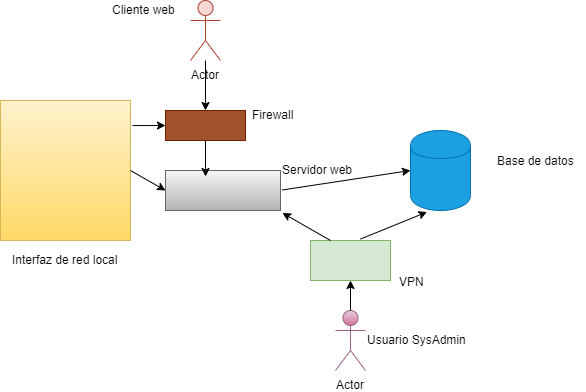

The diagram above was exported from draw.io. Its source (the exported page's mxGraphModel, read from the mxfile embedded in the PNG):
<mxGraphModel dx="161" dy="-705" grid="1" gridSize="10" guides="1" tooltips="1" connect="1" arrows="1" fold="1" page="1" pageScale="1" pageWidth="827" pageHeight="1169" math="0" shadow="0">
  <root>
    <mxCell id="0" />
    <mxCell id="1" parent="0" />
    <mxCell id="1-oOu7G0mDECWuPM1X-R-5" value="" style="rounded=0;whiteSpace=wrap;html=1;gradientColor=#ffd966;fillColor=#fff2cc;strokeColor=#d6b656;" vertex="1" parent="1">
      <mxGeometry x="840" y="1280" width="130" height="140" as="geometry" />
    </mxCell>
    <mxCell id="1-oOu7G0mDECWuPM1X-R-62" value="Actor" style="shape=umlActor;verticalLabelPosition=bottom;labelBackgroundColor=#ffffff;verticalAlign=top;html=1;outlineConnect=0;fillColor=#fad9d5;strokeColor=#ae4132;" vertex="1" parent="1">
      <mxGeometry x="1030" y="1180" width="30" height="60" as="geometry" />
    </mxCell>
    <mxCell id="1-oOu7G0mDECWuPM1X-R-67" value="Cliente web" style="text;html=1;resizable=0;points=[];autosize=1;align=left;verticalAlign=top;spacingTop=-4;" vertex="1" parent="1">
      <mxGeometry x="950" y="1180" width="80" height="20" as="geometry" />
    </mxCell>
    <mxCell id="1-oOu7G0mDECWuPM1X-R-68" value="" style="rounded=0;whiteSpace=wrap;html=1;fillColor=#a0522d;strokeColor=#6D1F00;fontColor=#ffffff;" vertex="1" parent="1">
      <mxGeometry x="1005" y="1290" width="80" height="30" as="geometry" />
    </mxCell>
    <mxCell id="1-oOu7G0mDECWuPM1X-R-69" value="Firewall" style="text;html=1;resizable=0;points=[];autosize=1;align=left;verticalAlign=top;spacingTop=-4;" vertex="1" parent="1">
      <mxGeometry x="1090" y="1285" width="60" height="20" as="geometry" />
    </mxCell>
    <mxCell id="1-oOu7G0mDECWuPM1X-R-70" value="" style="endArrow=classic;html=1;entryX=0.5;entryY=0;entryDx=0;entryDy=0;" edge="1" parent="1" source="1-oOu7G0mDECWuPM1X-R-62" target="1-oOu7G0mDECWuPM1X-R-68">
      <mxGeometry width="50" height="50" relative="1" as="geometry">
        <mxPoint x="840" y="1490" as="sourcePoint" />
        <mxPoint x="890" y="1440" as="targetPoint" />
      </mxGeometry>
    </mxCell>
    <mxCell id="1-oOu7G0mDECWuPM1X-R-71" value="" style="endArrow=classic;html=1;exitX=1.015;exitY=0.179;exitDx=0;exitDy=0;exitPerimeter=0;entryX=0;entryY=0.5;entryDx=0;entryDy=0;" edge="1" parent="1" source="1-oOu7G0mDECWuPM1X-R-5" target="1-oOu7G0mDECWuPM1X-R-68">
      <mxGeometry width="50" height="50" relative="1" as="geometry">
        <mxPoint x="840" y="1490" as="sourcePoint" />
        <mxPoint x="890" y="1440" as="targetPoint" />
      </mxGeometry>
    </mxCell>
    <mxCell id="1-oOu7G0mDECWuPM1X-R-72" value="" style="rounded=0;whiteSpace=wrap;html=1;gradientColor=#b3b3b3;fillColor=#f5f5f5;strokeColor=#666666;" vertex="1" parent="1">
      <mxGeometry x="1005" y="1350" width="115" height="40" as="geometry" />
    </mxCell>
    <mxCell id="1-oOu7G0mDECWuPM1X-R-73" value="Servidor web&amp;nbsp;" style="text;html=1;resizable=0;points=[];autosize=1;align=left;verticalAlign=top;spacingTop=-4;" vertex="1" parent="1">
      <mxGeometry x="1120" y="1340" width="90" height="20" as="geometry" />
    </mxCell>
    <mxCell id="1-oOu7G0mDECWuPM1X-R-74" value="" style="endArrow=classic;html=1;exitX=1;exitY=0.5;exitDx=0;exitDy=0;entryX=0;entryY=0.5;entryDx=0;entryDy=0;" edge="1" parent="1" source="1-oOu7G0mDECWuPM1X-R-5" target="1-oOu7G0mDECWuPM1X-R-72">
      <mxGeometry width="50" height="50" relative="1" as="geometry">
        <mxPoint x="840" y="1490" as="sourcePoint" />
        <mxPoint x="890" y="1440" as="targetPoint" />
      </mxGeometry>
    </mxCell>
    <mxCell id="1-oOu7G0mDECWuPM1X-R-76" value="" style="endArrow=classic;html=1;exitX=0.5;exitY=1;exitDx=0;exitDy=0;entryX=0.348;entryY=0.15;entryDx=0;entryDy=0;entryPerimeter=0;" edge="1" parent="1" source="1-oOu7G0mDECWuPM1X-R-68" target="1-oOu7G0mDECWuPM1X-R-72">
      <mxGeometry width="50" height="50" relative="1" as="geometry">
        <mxPoint x="840" y="1490" as="sourcePoint" />
        <mxPoint x="890" y="1440" as="targetPoint" />
      </mxGeometry>
    </mxCell>
    <mxCell id="1-oOu7G0mDECWuPM1X-R-77" value="" style="shape=cylinder;whiteSpace=wrap;html=1;boundedLbl=1;backgroundOutline=1;fillColor=#1ba1e2;strokeColor=#006EAF;fontColor=#ffffff;" vertex="1" parent="1">
      <mxGeometry x="1250" y="1310" width="60" height="80" as="geometry" />
    </mxCell>
    <mxCell id="1-oOu7G0mDECWuPM1X-R-78" value="Base de datos" style="text;html=1;resizable=0;points=[];autosize=1;align=left;verticalAlign=top;spacingTop=-4;" vertex="1" parent="1">
      <mxGeometry x="1335" y="1331" width="90" height="20" as="geometry" />
    </mxCell>
    <mxCell id="1-oOu7G0mDECWuPM1X-R-79" value="" style="endArrow=classic;html=1;exitX=0.017;exitY=1.475;exitDx=0;exitDy=0;exitPerimeter=0;entryX=0;entryY=0.5;entryDx=0;entryDy=0;" edge="1" parent="1" source="1-oOu7G0mDECWuPM1X-R-73" target="1-oOu7G0mDECWuPM1X-R-77">
      <mxGeometry width="50" height="50" relative="1" as="geometry">
        <mxPoint x="840" y="1490" as="sourcePoint" />
        <mxPoint x="890" y="1440" as="targetPoint" />
      </mxGeometry>
    </mxCell>
    <mxCell id="1-oOu7G0mDECWuPM1X-R-80" value="" style="rounded=0;whiteSpace=wrap;html=1;fillColor=#d5e8d4;strokeColor=#82b366;" vertex="1" parent="1">
      <mxGeometry x="1150" y="1420" width="80" height="40" as="geometry" />
    </mxCell>
    <mxCell id="1-oOu7G0mDECWuPM1X-R-81" value="" style="endArrow=classic;html=1;exitX=0.625;exitY=-0.037;exitDx=0;exitDy=0;exitPerimeter=0;entryX=0.275;entryY=1.019;entryDx=0;entryDy=0;entryPerimeter=0;" edge="1" parent="1" source="1-oOu7G0mDECWuPM1X-R-80" target="1-oOu7G0mDECWuPM1X-R-77">
      <mxGeometry width="50" height="50" relative="1" as="geometry">
        <mxPoint x="840" y="1530" as="sourcePoint" />
        <mxPoint x="890" y="1480" as="targetPoint" />
      </mxGeometry>
    </mxCell>
    <mxCell id="1-oOu7G0mDECWuPM1X-R-82" value="" style="endArrow=classic;html=1;exitX=0.25;exitY=0;exitDx=0;exitDy=0;entryX=1.017;entryY=1.063;entryDx=0;entryDy=0;entryPerimeter=0;" edge="1" parent="1" source="1-oOu7G0mDECWuPM1X-R-80" target="1-oOu7G0mDECWuPM1X-R-72">
      <mxGeometry width="50" height="50" relative="1" as="geometry">
        <mxPoint x="840" y="1530" as="sourcePoint" />
        <mxPoint x="890" y="1480" as="targetPoint" />
      </mxGeometry>
    </mxCell>
    <mxCell id="1-oOu7G0mDECWuPM1X-R-83" value="Actor" style="shape=umlActor;verticalLabelPosition=bottom;labelBackgroundColor=#ffffff;verticalAlign=top;html=1;outlineConnect=0;gradientColor=#d5739d;fillColor=#e6d0de;strokeColor=#996185;" vertex="1" parent="1">
      <mxGeometry x="1175" y="1490" width="30" height="60" as="geometry" />
    </mxCell>
    <mxCell id="1-oOu7G0mDECWuPM1X-R-84" value="" style="endArrow=classic;html=1;exitX=0.5;exitY=0;exitDx=0;exitDy=0;exitPerimeter=0;entryX=0.5;entryY=1;entryDx=0;entryDy=0;" edge="1" parent="1" source="1-oOu7G0mDECWuPM1X-R-83" target="1-oOu7G0mDECWuPM1X-R-80">
      <mxGeometry width="50" height="50" relative="1" as="geometry">
        <mxPoint x="1130" y="1490" as="sourcePoint" />
        <mxPoint x="1050" y="1450" as="targetPoint" />
      </mxGeometry>
    </mxCell>
    <mxCell id="1-oOu7G0mDECWuPM1X-R-85" value="VPN" style="text;html=1;resizable=0;points=[];autosize=1;align=left;verticalAlign=top;spacingTop=-4;" vertex="1" parent="1">
      <mxGeometry x="1237" y="1452" width="40" height="20" as="geometry" />
    </mxCell>
    <mxCell id="1-oOu7G0mDECWuPM1X-R-86" value="Usuario SysAdmin" style="text;html=1;resizable=0;points=[];autosize=1;align=left;verticalAlign=top;spacingTop=-4;" vertex="1" parent="1">
      <mxGeometry x="1205" y="1510" width="110" height="20" as="geometry" />
    </mxCell>
    <mxCell id="1-oOu7G0mDECWuPM1X-R-87" value="Interfaz de red local" style="text;html=1;resizable=0;points=[];autosize=1;align=left;verticalAlign=top;spacingTop=-4;" vertex="1" parent="1">
      <mxGeometry x="850" y="1430" width="120" height="20" as="geometry" />
    </mxCell>
  </root>
</mxGraphModel>